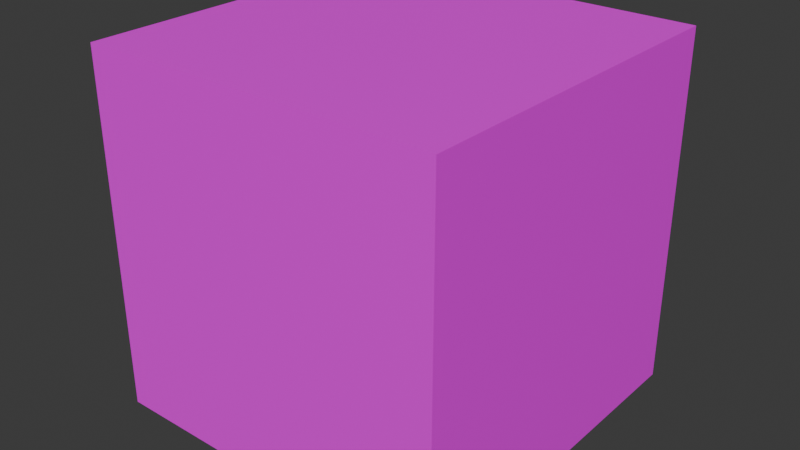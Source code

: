 # Source: blend-missing.blend  (saved by Blender 5.2.45; exported with 4.5.12 LTS)
import bpy
from mathutils import Matrix  # noqa: F401  (used for matrix-valued properties, if any)

bpy.ops.wm.read_factory_settings(use_empty=True)
scene = bpy.context.scene
scene.name = 'Scene'

# ---- collections
col_collection = bpy.data.collections.new('Collection'); scene.collection.children.link(col_collection)

# ---- images (referenced by path relative to the original .blend; pixels are not part of the script)
import os
ASSET_DIR = os.environ.get("B2B_ASSET_DIR", "")  # directory of the original .blend (textures are referenced by path, not embedded)
HERE = os.path.dirname(os.path.abspath(__file__))  # packed textures are extracted next to this script under _unpacked/

def load_image(name, relpath, width, height, colorspace="sRGB"):
    """Load a texture the original file referenced (path relative to the .blend, or extracted next to this script)."""
    p = next((c for c in (os.path.join(HERE, relpath), os.path.join(ASSET_DIR, relpath)) if relpath and os.path.exists(c)), "")
    if p:
        img = bpy.data.images.load(p, check_existing=True)
        img.name = name
    else:  # same state as the original file: an image datablock whose file is absent (Cycles renders it pink)
        img = bpy.data.images.new(name, width, height)
        img.source = "FILE"
        img.filepath = "//" + (relpath or name)
    img.colorspace_settings.name = colorspace
    return img
img_green = load_image('Green', 'missing.png', 1024, 1024, 'sRGB')

# ---- materials (node trees are filled in below, after node groups)
mat_green_base_color = bpy.data.materials.new('Green Base Color')

# ---- material node trees
mat_green_base_color.use_nodes = True; mat_green_base_color.node_tree.nodes.clear()
_N = mat_green_base_color.node_tree.nodes; _L = mat_green_base_color.node_tree.links
n0 = _N.new('ShaderNodeBsdfPrincipled'); n0.name = 'Principled BSDF'; n0.location = (-200, 100)
n0.inputs[10].default_value = 0.005
n1 = _N.new('ShaderNodeOutputMaterial'); n1.name = 'Material Output'; n1.location = (200, 100)
n2 = _N.new('ShaderNodeTexImage'); n2.name = 'Image Texture'; n2.location = (0, 0)
n2.image = img_green
_L.new(n0.outputs[0], n1.inputs[0])
_L.new(n2.outputs[0], n0.inputs[0])
n1.is_active_output = True

# ---- world
world_world = bpy.data.worlds.new('World'); scene.world = world_world
world_world.use_nodes = True; world_world.node_tree.nodes.clear()
_N = world_world.node_tree.nodes; _L = world_world.node_tree.links
n0 = _N.new('ShaderNodeOutputWorld'); n0.name = 'World Output'; n0.location = (200, 100)
n1 = _N.new('ShaderNodeBackground'); n1.name = 'Background'; n1.location = (-200, 100)
n1.inputs[0].default_value = (0.05088, 0.05088, 0.05088, 1.0)
_L.new(n1.outputs[0], n0.inputs[0])
n0.is_active_output = True
world_world.color = (0.05088, 0.05088, 0.05088)
world_world.sun_shadow_jitter_overblur = 0.0

# ---- meshes
me_cube_001 = bpy.data.meshes.new('Cube.001')
me_cube_001.from_pydata([(-1.0, -1.0, -1.0), (-1.0, -1.0, 1.0), (-1.0, 1.0, -1.0), (-1.0, 1.0, 1.0), (1.0, -1.0, -1.0), (1.0, -1.0, 1.0), (1.0, 1.0, -1.0), (1.0, 1.0, 1.0)], [], [(0, 1, 3, 2), (2, 3, 7, 6), (6, 7, 5, 4), (4, 5, 1, 0), (2, 6, 4, 0), (7, 3, 1, 5)])
_uv = me_cube_001.uv_layers.new(name='UVMap')
_uv.uv.foreach_set('vector', [0.375, 0.0, 0.625, 0.0, 0.625, 0.25, 0.375, 0.25, 0.375, 0.25, 0.625, 0.25, 0.625, 0.5, 0.375, 0.5, 0.375, 0.5, 0.625, 0.5, 0.625, 0.75, 0.375, 0.75, 0.375, 0.75, 0.625, 0.75, 0.625, 1.0, 0.375, 1.0, 0.125, 0.5, 0.375, 0.5, 0.375, 0.75, 0.125, 0.75, 0.625, 0.5, 0.875, 0.5, 0.875, 0.75, 0.625, 0.75])
me_cube_001.materials.append(mat_green_base_color)
me_cube_001.update()

# ---- objects
ob_cube = bpy.data.objects.new('Cube', me_cube_001)

# ---- transforms, parenting, visibility, modifiers, constraints
ob_cube.location = (0.0, 0.0, 0.0)

# ---- collection membership
col_collection.objects.link(ob_cube)

# ---- scene / render settings (as saved in the file)
scene.frame_start = 1; scene.frame_end = 250; scene.frame_set(1)
scene.render.engine = 'BLENDER_EEVEE_NEXT'
scene.render.bake_bias = 0.0
scene.render.bake_samples = 0
scene.render.compositor_device = 'GPU'
scene.eevee.use_volume_custom_range = False
scene.eevee.fast_gi_thickness_near = 0.1
scene.eevee.fast_gi_thickness_far = 0.0
scene.eevee.ray_tracing_options.screen_trace_thickness = 0.1
bpy.context.view_layer.update()

# ---- added for rendering (the .blend has no active camera and no usable light): camera, sun
cam_auto = bpy.data.cameras.new('AutoCamera')
cam_auto.lens = 50.0
cam_auto.sensor_width = 36.0
cam_auto.clip_end = 1000.0
ob_auto_camera = bpy.data.objects.new('AutoCamera', cam_auto)
scene.collection.objects.link(ob_auto_camera)
ob_auto_camera.location = (3.20507, -3.84609, 2.56406)
ob_auto_camera.rotation_euler = (1.09748, -7.21219e-08, 0.694738)
scene.camera = ob_auto_camera
light_auto_sun = bpy.data.lights.new('AutoSun', 'SUN')
light_auto_sun.energy = 3.0
light_auto_sun.angle = 0.0523599
ob_auto_sun = bpy.data.objects.new('AutoSun', light_auto_sun)
scene.collection.objects.link(ob_auto_sun)
ob_auto_sun.rotation_euler = (0.872665, 0.174533, 0.523599)
bpy.context.view_layer.update()

